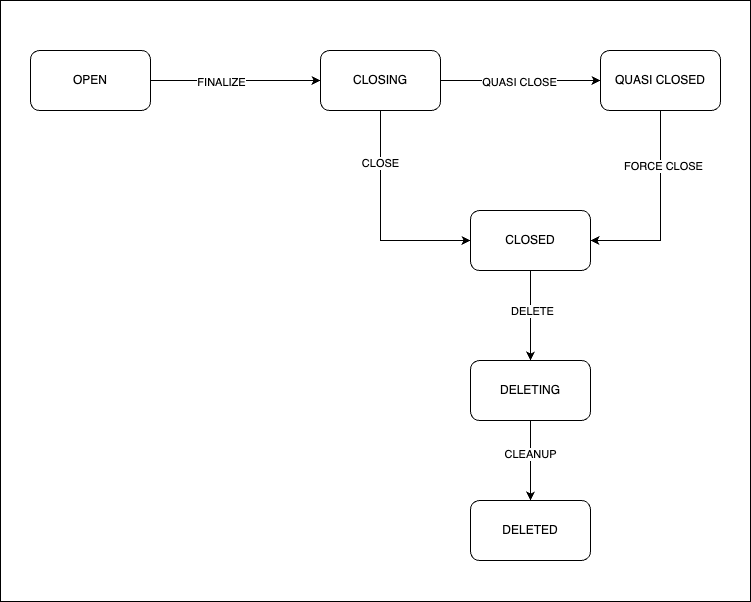

The diagram above was exported from draw.io. Its source (the exported page's mxGraphModel, read from the mxfile embedded in the PNG):
<mxGraphModel dx="1228" dy="839" grid="1" gridSize="10" guides="1" tooltips="1" connect="1" arrows="1" fold="1" page="1" pageScale="1" pageWidth="827" pageHeight="1169" math="0" shadow="0">
  <root>
    <mxCell id="0" />
    <mxCell id="1" parent="0" />
    <mxCell id="LqP10xy90oE04yeU9TJS-1" value="" style="rounded=0;whiteSpace=wrap;html=1;" vertex="1" parent="1">
      <mxGeometry x="70" y="180" width="750" height="601" as="geometry" />
    </mxCell>
    <mxCell id="QDyrZpwHqeijW3ZMwUZI-7" style="edgeStyle=orthogonalEdgeStyle;rounded=0;orthogonalLoop=1;jettySize=auto;html=1;entryX=0;entryY=0.5;entryDx=0;entryDy=0;" parent="1" source="QDyrZpwHqeijW3ZMwUZI-1" target="QDyrZpwHqeijW3ZMwUZI-2" edge="1">
      <mxGeometry relative="1" as="geometry" />
    </mxCell>
    <mxCell id="QDyrZpwHqeijW3ZMwUZI-13" value="FINALIZE" style="edgeLabel;html=1;align=center;verticalAlign=middle;resizable=0;points=[];" parent="QDyrZpwHqeijW3ZMwUZI-7" vertex="1" connectable="0">
      <mxGeometry x="-0.1765" y="-1" relative="1" as="geometry">
        <mxPoint as="offset" />
      </mxGeometry>
    </mxCell>
    <mxCell id="QDyrZpwHqeijW3ZMwUZI-1" value="OPEN" style="rounded=1;whiteSpace=wrap;html=1;" parent="1" vertex="1">
      <mxGeometry x="100" y="230" width="120" height="60" as="geometry" />
    </mxCell>
    <mxCell id="QDyrZpwHqeijW3ZMwUZI-8" style="edgeStyle=orthogonalEdgeStyle;rounded=0;orthogonalLoop=1;jettySize=auto;html=1;entryX=0;entryY=0.5;entryDx=0;entryDy=0;" parent="1" source="QDyrZpwHqeijW3ZMwUZI-2" target="QDyrZpwHqeijW3ZMwUZI-3" edge="1">
      <mxGeometry relative="1" as="geometry" />
    </mxCell>
    <mxCell id="QDyrZpwHqeijW3ZMwUZI-14" value="QUASI CLOSE" style="edgeLabel;html=1;align=center;verticalAlign=middle;resizable=0;points=[];" parent="QDyrZpwHqeijW3ZMwUZI-8" vertex="1" connectable="0">
      <mxGeometry x="-0.025" y="-1" relative="1" as="geometry">
        <mxPoint as="offset" />
      </mxGeometry>
    </mxCell>
    <mxCell id="QDyrZpwHqeijW3ZMwUZI-9" style="edgeStyle=orthogonalEdgeStyle;rounded=0;orthogonalLoop=1;jettySize=auto;html=1;entryX=0;entryY=0.5;entryDx=0;entryDy=0;" parent="1" source="QDyrZpwHqeijW3ZMwUZI-2" target="QDyrZpwHqeijW3ZMwUZI-4" edge="1">
      <mxGeometry relative="1" as="geometry">
        <mxPoint x="490" y="460" as="targetPoint" />
        <Array as="points">
          <mxPoint x="450" y="420" />
        </Array>
      </mxGeometry>
    </mxCell>
    <mxCell id="QDyrZpwHqeijW3ZMwUZI-16" value="CLOSE" style="edgeLabel;html=1;align=center;verticalAlign=middle;resizable=0;points=[];" parent="QDyrZpwHqeijW3ZMwUZI-9" vertex="1" connectable="0">
      <mxGeometry x="-0.5273" y="-1" relative="1" as="geometry">
        <mxPoint as="offset" />
      </mxGeometry>
    </mxCell>
    <mxCell id="QDyrZpwHqeijW3ZMwUZI-2" value="CLOSING" style="rounded=1;whiteSpace=wrap;html=1;" parent="1" vertex="1">
      <mxGeometry x="390" y="230" width="120" height="60" as="geometry" />
    </mxCell>
    <mxCell id="QDyrZpwHqeijW3ZMwUZI-10" style="edgeStyle=orthogonalEdgeStyle;rounded=0;orthogonalLoop=1;jettySize=auto;html=1;entryX=1;entryY=0.5;entryDx=0;entryDy=0;" parent="1" source="QDyrZpwHqeijW3ZMwUZI-3" target="QDyrZpwHqeijW3ZMwUZI-4" edge="1">
      <mxGeometry relative="1" as="geometry">
        <mxPoint x="690" y="420" as="targetPoint" />
        <Array as="points">
          <mxPoint x="730" y="420" />
        </Array>
      </mxGeometry>
    </mxCell>
    <mxCell id="QDyrZpwHqeijW3ZMwUZI-15" value="FORCE CLOSE" style="edgeLabel;html=1;align=center;verticalAlign=middle;resizable=0;points=[];" parent="QDyrZpwHqeijW3ZMwUZI-10" vertex="1" connectable="0">
      <mxGeometry x="-0.45" y="2" relative="1" as="geometry">
        <mxPoint as="offset" />
      </mxGeometry>
    </mxCell>
    <mxCell id="QDyrZpwHqeijW3ZMwUZI-3" value="QUASI CLOSED" style="rounded=1;whiteSpace=wrap;html=1;" parent="1" vertex="1">
      <mxGeometry x="670" y="230" width="120" height="60" as="geometry" />
    </mxCell>
    <mxCell id="QDyrZpwHqeijW3ZMwUZI-11" style="edgeStyle=orthogonalEdgeStyle;rounded=0;orthogonalLoop=1;jettySize=auto;html=1;entryX=0.5;entryY=0;entryDx=0;entryDy=0;" parent="1" source="QDyrZpwHqeijW3ZMwUZI-4" target="QDyrZpwHqeijW3ZMwUZI-6" edge="1">
      <mxGeometry relative="1" as="geometry" />
    </mxCell>
    <mxCell id="QDyrZpwHqeijW3ZMwUZI-17" value="DELETE" style="edgeLabel;html=1;align=center;verticalAlign=middle;resizable=0;points=[];" parent="QDyrZpwHqeijW3ZMwUZI-11" vertex="1" connectable="0">
      <mxGeometry x="-0.1111" y="1" relative="1" as="geometry">
        <mxPoint as="offset" />
      </mxGeometry>
    </mxCell>
    <mxCell id="QDyrZpwHqeijW3ZMwUZI-4" value="CLOSED" style="rounded=1;whiteSpace=wrap;html=1;" parent="1" vertex="1">
      <mxGeometry x="540" y="390" width="120" height="60" as="geometry" />
    </mxCell>
    <mxCell id="QDyrZpwHqeijW3ZMwUZI-5" value="DELETED" style="rounded=1;whiteSpace=wrap;html=1;" parent="1" vertex="1">
      <mxGeometry x="540" y="680" width="120" height="60" as="geometry" />
    </mxCell>
    <mxCell id="QDyrZpwHqeijW3ZMwUZI-12" style="edgeStyle=orthogonalEdgeStyle;rounded=0;orthogonalLoop=1;jettySize=auto;html=1;" parent="1" source="QDyrZpwHqeijW3ZMwUZI-6" target="QDyrZpwHqeijW3ZMwUZI-5" edge="1">
      <mxGeometry relative="1" as="geometry" />
    </mxCell>
    <mxCell id="QDyrZpwHqeijW3ZMwUZI-18" value="CLEANUP" style="edgeLabel;html=1;align=center;verticalAlign=middle;resizable=0;points=[];" parent="QDyrZpwHqeijW3ZMwUZI-12" vertex="1" connectable="0">
      <mxGeometry x="-0.175" y="-1" relative="1" as="geometry">
        <mxPoint as="offset" />
      </mxGeometry>
    </mxCell>
    <mxCell id="QDyrZpwHqeijW3ZMwUZI-6" value="DELETING" style="rounded=1;whiteSpace=wrap;html=1;" parent="1" vertex="1">
      <mxGeometry x="540" y="540" width="120" height="60" as="geometry" />
    </mxCell>
  </root>
</mxGraphModel>